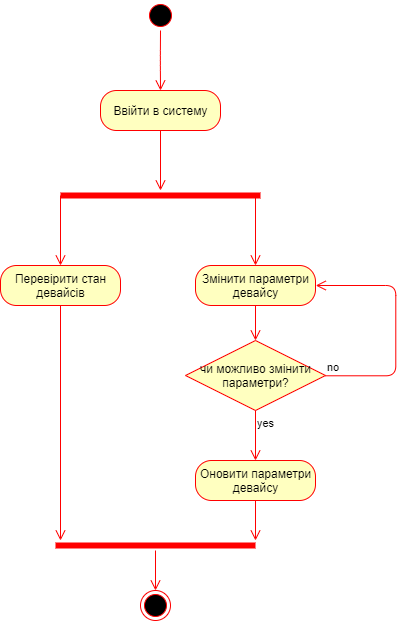

The diagram above was exported from draw.io. Its source (the exported page's mxGraphModel, read from the mxfile embedded in the PNG):
<mxGraphModel dx="488" dy="239" grid="1" gridSize="10" guides="1" tooltips="1" connect="1" arrows="1" fold="1" page="1" pageScale="1" pageWidth="1100" pageHeight="850" background="#ffffff" math="0" shadow="0">
  <root>
    <mxCell id="0" />
    <mxCell id="1" parent="0" />
    <mxCell id="_xwNypBMYiIaPd6lMo8n-1" value="" style="ellipse;html=1;shape=startState;fillColor=#000000;strokeColor=#ff0000;" vertex="1" parent="1">
      <mxGeometry x="460" y="120" width="30" height="30" as="geometry" />
    </mxCell>
    <mxCell id="_xwNypBMYiIaPd6lMo8n-2" value="" style="edgeStyle=orthogonalEdgeStyle;html=1;verticalAlign=bottom;endArrow=open;endSize=8;strokeColor=#ff0000;" edge="1" source="_xwNypBMYiIaPd6lMo8n-1" parent="1">
      <mxGeometry relative="1" as="geometry">
        <mxPoint x="475" y="210" as="targetPoint" />
      </mxGeometry>
    </mxCell>
    <mxCell id="_xwNypBMYiIaPd6lMo8n-3" value="Ввійти в систему" style="rounded=1;whiteSpace=wrap;html=1;arcSize=40;fontColor=#000000;fillColor=#ffffc0;strokeColor=#ff0000;" vertex="1" parent="1">
      <mxGeometry x="415" y="210" width="120" height="40" as="geometry" />
    </mxCell>
    <mxCell id="_xwNypBMYiIaPd6lMo8n-4" value="" style="edgeStyle=orthogonalEdgeStyle;html=1;verticalAlign=bottom;endArrow=open;endSize=8;strokeColor=#ff0000;" edge="1" source="_xwNypBMYiIaPd6lMo8n-3" parent="1">
      <mxGeometry relative="1" as="geometry">
        <mxPoint x="475" y="310" as="targetPoint" />
      </mxGeometry>
    </mxCell>
    <mxCell id="_xwNypBMYiIaPd6lMo8n-5" value="" style="shape=line;html=1;strokeWidth=6;strokeColor=#ff0000;" vertex="1" parent="1">
      <mxGeometry x="375" y="310" width="200" height="10" as="geometry" />
    </mxCell>
    <mxCell id="_xwNypBMYiIaPd6lMo8n-8" value="" style="edgeStyle=orthogonalEdgeStyle;html=1;verticalAlign=bottom;endArrow=open;endSize=8;strokeColor=#ff0000;" edge="1" parent="1">
      <mxGeometry relative="1" as="geometry">
        <mxPoint x="570" y="385" as="targetPoint" />
        <mxPoint x="570" y="315" as="sourcePoint" />
      </mxGeometry>
    </mxCell>
    <mxCell id="_xwNypBMYiIaPd6lMo8n-9" value="" style="edgeStyle=orthogonalEdgeStyle;html=1;verticalAlign=bottom;endArrow=open;endSize=8;strokeColor=#ff0000;" edge="1" parent="1">
      <mxGeometry relative="1" as="geometry">
        <mxPoint x="375" y="385" as="targetPoint" />
        <mxPoint x="375" y="315" as="sourcePoint" />
      </mxGeometry>
    </mxCell>
    <mxCell id="_xwNypBMYiIaPd6lMo8n-10" value="Перевірити стан девайсів" style="rounded=1;whiteSpace=wrap;html=1;arcSize=40;fontColor=#000000;fillColor=#ffffc0;strokeColor=#ff0000;" vertex="1" parent="1">
      <mxGeometry x="315" y="385" width="120" height="40" as="geometry" />
    </mxCell>
    <mxCell id="_xwNypBMYiIaPd6lMo8n-12" value="Змінити параметри девайсу&lt;br&gt;" style="rounded=1;whiteSpace=wrap;html=1;arcSize=40;fontColor=#000000;fillColor=#ffffc0;strokeColor=#ff0000;" vertex="1" parent="1">
      <mxGeometry x="510" y="385" width="120" height="40" as="geometry" />
    </mxCell>
    <mxCell id="_xwNypBMYiIaPd6lMo8n-13" value="" style="edgeStyle=orthogonalEdgeStyle;html=1;verticalAlign=bottom;endArrow=open;endSize=8;strokeColor=#ff0000;" edge="1" source="_xwNypBMYiIaPd6lMo8n-12" parent="1">
      <mxGeometry relative="1" as="geometry">
        <mxPoint x="570" y="460" as="targetPoint" />
      </mxGeometry>
    </mxCell>
    <mxCell id="_xwNypBMYiIaPd6lMo8n-15" value="" style="edgeStyle=orthogonalEdgeStyle;html=1;verticalAlign=bottom;endArrow=open;endSize=8;strokeColor=#ff0000;" edge="1" parent="1">
      <mxGeometry relative="1" as="geometry">
        <mxPoint x="375" y="660" as="targetPoint" />
        <mxPoint x="375" y="425" as="sourcePoint" />
      </mxGeometry>
    </mxCell>
    <mxCell id="_xwNypBMYiIaPd6lMo8n-16" value="&lt;font style=&quot;font-size: 12px&quot;&gt;чи можливо змінити параметри?&lt;br&gt;&lt;/font&gt;" style="rhombus;whiteSpace=wrap;html=1;fillColor=#ffffc0;strokeColor=#ff0000;" vertex="1" parent="1">
      <mxGeometry x="500" y="460" width="140" height="70" as="geometry" />
    </mxCell>
    <mxCell id="_xwNypBMYiIaPd6lMo8n-17" value="no" style="edgeStyle=orthogonalEdgeStyle;html=1;align=left;verticalAlign=bottom;endArrow=open;endSize=8;strokeColor=#ff0000;entryX=1;entryY=0.5;entryDx=0;entryDy=0;exitX=1;exitY=0.5;exitDx=0;exitDy=0;" edge="1" source="_xwNypBMYiIaPd6lMo8n-16" parent="1" target="_xwNypBMYiIaPd6lMo8n-12">
      <mxGeometry x="-1" relative="1" as="geometry">
        <mxPoint x="710" y="400" as="targetPoint" />
        <mxPoint x="640" y="500" as="sourcePoint" />
        <Array as="points">
          <mxPoint x="710" y="495" />
          <mxPoint x="710" y="405" />
        </Array>
      </mxGeometry>
    </mxCell>
    <mxCell id="_xwNypBMYiIaPd6lMo8n-18" value="yes" style="edgeStyle=orthogonalEdgeStyle;html=1;align=left;verticalAlign=top;endArrow=open;endSize=8;strokeColor=#ff0000;" edge="1" source="_xwNypBMYiIaPd6lMo8n-16" parent="1">
      <mxGeometry x="-1" relative="1" as="geometry">
        <mxPoint x="570" y="580" as="targetPoint" />
      </mxGeometry>
    </mxCell>
    <mxCell id="_xwNypBMYiIaPd6lMo8n-19" value="Оновити параметри девайсу" style="rounded=1;whiteSpace=wrap;html=1;arcSize=40;fontColor=#000000;fillColor=#ffffc0;strokeColor=#ff0000;" vertex="1" parent="1">
      <mxGeometry x="510" y="580" width="120" height="40" as="geometry" />
    </mxCell>
    <mxCell id="_xwNypBMYiIaPd6lMo8n-20" value="" style="edgeStyle=orthogonalEdgeStyle;html=1;verticalAlign=bottom;endArrow=open;endSize=8;strokeColor=#ff0000;" edge="1" source="_xwNypBMYiIaPd6lMo8n-19" parent="1">
      <mxGeometry relative="1" as="geometry">
        <mxPoint x="570" y="660" as="targetPoint" />
      </mxGeometry>
    </mxCell>
    <mxCell id="_xwNypBMYiIaPd6lMo8n-21" value="" style="shape=line;html=1;strokeWidth=6;strokeColor=#ff0000;" vertex="1" parent="1">
      <mxGeometry x="370" y="660" width="200" height="10" as="geometry" />
    </mxCell>
    <mxCell id="_xwNypBMYiIaPd6lMo8n-22" value="" style="edgeStyle=orthogonalEdgeStyle;html=1;verticalAlign=bottom;endArrow=open;endSize=8;strokeColor=#ff0000;" edge="1" source="_xwNypBMYiIaPd6lMo8n-21" parent="1">
      <mxGeometry relative="1" as="geometry">
        <mxPoint x="470" y="710" as="targetPoint" />
      </mxGeometry>
    </mxCell>
    <mxCell id="_xwNypBMYiIaPd6lMo8n-23" value="" style="ellipse;html=1;shape=endState;fillColor=#000000;strokeColor=#ff0000;" vertex="1" parent="1">
      <mxGeometry x="455" y="710" width="30" height="30" as="geometry" />
    </mxCell>
  </root>
</mxGraphModel>